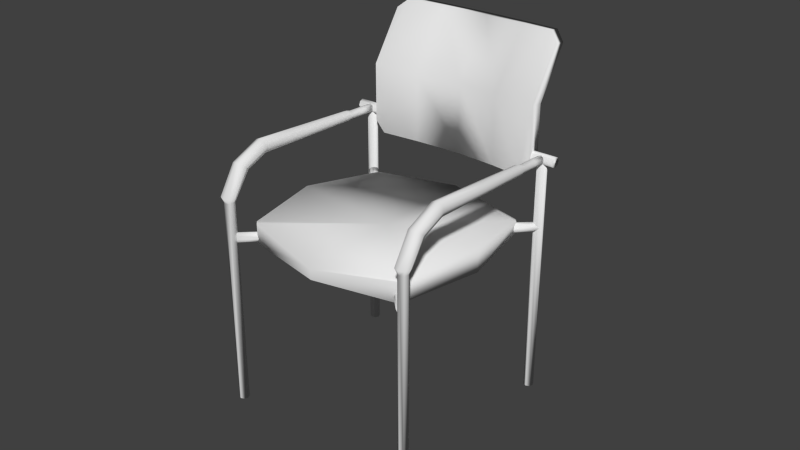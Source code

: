 # Source: chair_coution.blend  (saved by Blender 2.75.0; exported with 4.5.12 LTS)
import bpy
from mathutils import Matrix  # noqa: F401  (used for matrix-valued properties, if any)

bpy.ops.wm.read_factory_settings(use_empty=True)
scene = bpy.context.scene
scene.name = 'Scene'

# ---- collections
col_collection_1 = bpy.data.collections.new('Collection 1'); scene.collection.children.link(col_collection_1)

# ---- world
world_world = bpy.data.worlds.new('World'); scene.world = world_world
world_world.color = (0.05088, 0.05088, 0.05088)
world_world.use_sun_shadow = False
world_world.sun_shadow_jitter_overblur = 0.0
world_world.cycles.sampling_method = 'MANUAL'
world_world.cycles.sample_map_resolution = 256

# ---- meshes
me_cube_003 = bpy.data.meshes.new('Cube.003')
me_cube_003.from_pydata([(-1.121, -1.183, 64.61), (-1.121, -3.401, 41.48), (-1.082, -1.187, 65.14), (-1.082, -3.405, 42.01), (-1.066, -1.198, 66.42), (-1.066, -3.417, 43.28), (-1.082, -1.21, 67.69), (-1.082, -3.428, 44.55), (-1.121, -1.214, 68.22), (-1.121, -3.433, 45.08), (-1.16, -1.21, 67.69), (-1.16, -3.428, 44.55), (-1.176, -1.198, 66.42), (-1.176, -3.417, 43.28), (-1.16, -1.187, 65.14), (-1.16, -3.405, 42.01), (-1.121, -1.12, 64.28), (-1.062, -1.127, 65.07), (-1.038, -1.144, 66.99), (-1.062, -1.16, 68.9), (-1.121, -1.168, 69.7), (-1.18, -1.16, 68.9), (-1.204, -1.144, 66.99), (-1.18, -1.127, 65.07), (-1.121, -0.8667, 61.29), (-1.062, -0.8572, 62.05), (-1.038, -0.8341, 63.89), (-1.062, -0.8111, 65.73), (-1.121, -0.8015, 66.49), (-1.18, -0.8111, 65.73), (-1.204, -0.8341, 63.89), (-1.18, -0.8572, 62.05), (-1.121, -0.7145, 54.81), (-1.062, -0.6918, 55.1), (-1.038, -0.6371, 55.78), (-1.062, -0.5824, 56.46), (-1.121, -0.5597, 56.75), (-1.18, -0.5824, 56.46), (-1.204, -0.6371, 55.78), (-1.18, -0.6918, 55.1), (-1.121, -0.3916, 13.73), (-1.079, -0.3746, 13.83), (-1.061, -0.3336, 14.07), (-1.079, -0.2927, 14.31), (-1.121, -0.2757, 14.42), (-1.163, -0.2927, 14.32), (-1.181, -0.3336, 14.07), (-1.163, -0.3746, 13.83), (-1.121, -0.3681, 11.67), (-1.087, -0.3545, 11.75), (-1.073, -0.3215, 11.95), (-1.087, -0.2886, 12.14), (-1.121, -0.2749, 12.22), (-1.155, -0.2886, 12.14), (-1.169, -0.3215, 11.95), (-1.155, -0.3545, 11.75), (-1.121, -0.2742, -1.26), (-1.087, -0.261, -1.128), (-1.073, -0.2292, -0.8092), (-1.087, -0.1973, -0.4903), (-1.121, -0.1841, -0.3581), (-1.155, -0.1973, -0.49), (-1.169, -0.2292, -0.8089), (-1.155, -0.261, -1.128), (-1.121, -0.553, 34.27), (-1.171, -0.5332, 34.46), (-1.192, -0.4854, 34.93), (-1.171, -0.4375, 35.39), (-1.121, -0.4177, 35.58), (-1.071, -0.4375, 35.39), (-1.05, -0.4854, 34.93), (-1.071, -0.5332, 34.46), (-1.155, -0.3078, 5.311), (-1.169, -0.2753, 5.569), (-1.155, -0.2429, 5.826), (-1.121, -0.2295, 5.933), (-1.087, -0.243, 5.826), (-1.073, -0.2754, 5.568), (-1.087, -0.3078, 5.311), (-1.121, -0.3212, 5.205), (-0.8723, -1.482, 52.48), (-1.117, -1.552, 60.48), (-0.8613, -1.521, 52.47), (-1.106, -1.591, 60.47), (-0.8346, -1.543, 53.19), (-1.079, -1.614, 61.18), (-0.8079, -1.536, 54.21), (-1.053, -1.607, 62.21), (-0.7969, -1.504, 54.95), (-1.042, -1.574, 62.95), (-0.8079, -1.464, 54.96), (-1.053, -1.535, 62.96), (-0.8346, -1.442, 54.24), (-1.079, -1.513, 62.24), (-0.8613, -1.449, 53.22), (-1.106, -1.52, 61.22), (-0.8358, -1.007, -1.233), (-1.08, -0.9366, -9.232), (-0.8468, -1.046, -1.246), (-1.092, -0.9757, -9.246), (-0.8735, -1.069, -0.529), (-1.118, -0.9983, -8.529), (-0.9002, -1.062, 0.4978), (-1.145, -0.9911, -7.502), (-0.9112, -1.029, 1.233), (-1.156, -0.9584, -6.767), (-0.9002, -0.99, 1.246), (-1.145, -0.9194, -6.754), (-0.8735, -0.9675, 0.5294), (-1.118, -0.8968, -7.47), (-0.8468, -0.9746, -0.4974), (-1.092, -0.904, -8.497), (-1.121, -0.2095, -2.341), (-1.121, -2.777, -29.12), (-1.082, -0.2142, -1.814), (-1.082, -2.782, -28.59), (-1.066, -0.2254, -0.5407), (-1.066, -2.793, -27.32), (-1.082, -0.2367, 0.7324), (-1.082, -2.804, -26.05), (-1.121, -0.2413, 1.26), (-1.121, -2.809, -25.52), (-1.16, -0.2367, 0.7324), (-1.16, -2.804, -26.05), (-1.176, -0.2254, -0.5407), (-1.176, -2.793, -27.32), (-1.16, -0.2142, -1.814), (-1.16, -2.782, -28.59), (-0.9413, -0.2121, -2.447), (-1.271, -0.2121, -2.447), (-0.9413, -0.2561, -2.299), (-1.271, -0.2561, -2.299), (-0.9413, -0.2841, -1.126), (-1.271, -0.2841, -1.126), (-0.9413, -0.2798, 0.3844), (-1.271, -0.2798, 0.3844), (-0.9413, -0.2457, 1.347), (-1.271, -0.2457, 1.347), (-0.9413, -0.2017, 1.199), (-1.271, -0.2017, 1.199), (-0.9413, -0.1737, 0.02585), (-1.271, -0.1737, 0.02585), (-0.9413, -0.178, -1.484), (-1.271, -0.178, -1.484), (1.108, -1.183, 64.61), (1.108, -3.401, 41.48), (1.069, -1.187, 65.14), (1.069, -3.405, 42.01), (1.053, -1.198, 66.42), (1.053, -3.417, 43.28), (1.069, -1.21, 67.69), (1.069, -3.428, 44.55), (1.108, -1.214, 68.22), (1.108, -3.433, 45.08), (1.147, -1.21, 67.69), (1.147, -3.428, 44.55), (1.163, -1.198, 66.42), (1.163, -3.417, 43.28), (1.147, -1.187, 65.14), (1.147, -3.405, 42.01), (1.108, -1.12, 64.28), (1.05, -1.127, 65.07), (1.025, -1.144, 66.99), (1.05, -1.16, 68.9), (1.108, -1.168, 69.7), (1.167, -1.16, 68.9), (1.191, -1.144, 66.99), (1.167, -1.127, 65.07), (1.108, -0.8667, 61.29), (1.05, -0.8572, 62.05), (1.025, -0.8341, 63.89), (1.05, -0.8111, 65.73), (1.108, -0.8015, 66.49), (1.167, -0.8111, 65.73), (1.191, -0.8341, 63.89), (1.167, -0.8572, 62.05), (1.108, -0.7145, 54.81), (1.05, -0.6918, 55.1), (1.025, -0.6371, 55.78), (1.05, -0.5824, 56.46), (1.108, -0.5597, 56.75), (1.167, -0.5824, 56.46), (1.191, -0.6371, 55.78), (1.167, -0.6918, 55.1), (1.108, -0.3916, 13.73), (1.066, -0.3746, 13.83), (1.049, -0.3336, 14.07), (1.066, -0.2927, 14.31), (1.109, -0.2757, 14.42), (1.151, -0.2927, 14.32), (1.168, -0.3336, 14.07), (1.15, -0.3746, 13.83), (1.108, -0.3681, 11.67), (1.074, -0.3545, 11.75), (1.06, -0.3215, 11.95), (1.075, -0.2886, 12.14), (1.109, -0.2749, 12.22), (1.142, -0.2886, 12.14), (1.156, -0.3215, 11.95), (1.142, -0.3545, 11.75), (1.108, -0.2742, -1.26), (1.075, -0.261, -1.128), (1.061, -0.2292, -0.8092), (1.075, -0.1973, -0.4903), (1.109, -0.1841, -0.3581), (1.143, -0.1973, -0.49), (1.157, -0.2292, -0.8089), (1.142, -0.261, -1.128), (1.108, -0.553, 34.27), (1.159, -0.5332, 34.46), (1.18, -0.4854, 34.93), (1.159, -0.4375, 35.39), (1.108, -0.4177, 35.58), (1.058, -0.4375, 35.39), (1.037, -0.4854, 34.93), (1.058, -0.5332, 34.46), (1.142, -0.3078, 5.311), (1.156, -0.2753, 5.569), (1.143, -0.2429, 5.826), (1.109, -0.2295, 5.933), (1.075, -0.243, 5.826), (1.06, -0.2754, 5.568), (1.074, -0.3078, 5.311), (1.108, -0.3212, 5.205), (0.8596, -1.482, 52.48), (1.104, -1.552, 60.48), (0.8485, -1.521, 52.47), (1.093, -1.591, 60.47), (0.8219, -1.543, 53.19), (1.067, -1.614, 61.18), (0.7952, -1.536, 54.21), (1.04, -1.607, 62.21), (0.7842, -1.504, 54.95), (1.029, -1.574, 62.95), (0.7952, -1.464, 54.96), (1.04, -1.535, 62.96), (0.8219, -1.442, 54.24), (1.067, -1.513, 62.24), (0.8485, -1.449, 53.22), (1.093, -1.52, 61.22), (0.8231, -1.007, -1.233), (1.068, -0.9366, -9.232), (0.8341, -1.046, -1.246), (1.079, -0.9757, -9.246), (0.8608, -1.069, -0.529), (1.105, -0.9983, -8.529), (0.8874, -1.062, 0.4978), (1.132, -0.9911, -7.502), (0.8985, -1.029, 1.233), (1.143, -0.9584, -6.767), (0.8874, -0.99, 1.246), (1.132, -0.9194, -6.754), (0.8608, -0.9675, 0.5294), (1.105, -0.8968, -7.47), (0.8341, -0.9746, -0.4974), (1.079, -0.904, -8.497), (1.108, -0.2095, -2.341), (1.108, -2.777, -29.12), (1.069, -0.2142, -1.814), (1.069, -2.782, -28.59), (1.053, -0.2254, -0.5407), (1.053, -2.793, -27.32), (1.069, -0.2367, 0.7324), (1.069, -2.804, -26.05), (1.108, -0.2413, 1.26), (1.108, -2.809, -25.52), (1.147, -0.2367, 0.7324), (1.147, -2.804, -26.05), (1.163, -0.2254, -0.5407), (1.163, -2.793, -27.32), (1.147, -0.2142, -1.814), (1.147, -2.782, -28.59), (0.9286, -0.2121, -2.447), (1.258, -0.2121, -2.447), (0.9286, -0.2561, -2.299), (1.258, -0.2561, -2.299), (0.9286, -0.2841, -1.126), (1.258, -0.2841, -1.126), (0.9286, -0.2798, 0.3844), (1.258, -0.2798, 0.3844), (0.9286, -0.2457, 1.347), (1.258, -0.2457, 1.347), (0.9286, -0.2017, 1.199), (1.258, -0.2017, 1.199), (0.9286, -0.1737, 0.02585), (1.258, -0.1737, 0.02585), (0.9286, -0.178, -1.484), (1.258, -0.178, -1.484), (-0.5, 1.0, -3.591), (0.0, 1.0, -5.978), (0.5, 1.0, -3.591), (0.5, 1.023, -8.217), (7.689e-19, 1.023, -10.6), (-0.5, 1.023, -8.217), (0.5, -0.4623, -3.591), (0.0, -0.4623, -5.978), (-0.5, -0.4623, -3.591), (-0.5, -0.4391, -8.217), (7.689e-19, -0.4391, -10.6), (0.5, -0.4391, -8.217), (-0.8864, -0.4391, -4.669), (-1.0, -0.3203, -4.215), (-1.0, -0.3487, 1.0), (-0.8864, -0.4623, -0.04307), (-1.0, 0.9096, -3.626), (-0.8864, 1.023, -4.669), (-0.8864, 1.0, -0.04307), (-1.0, 0.8864, 1.0), (1.0, -0.3203, -4.215), (0.8864, -0.4391, -4.669), (0.8864, -0.4623, -0.04307), (1.0, -0.3487, 1.0), (0.8864, 1.023, -4.669), (1.0, 0.9096, -3.626), (1.0, 0.8864, 1.0), (0.8864, 1.0, -0.04307), (0.5, 0.2689, 4.466), (0.0, 0.2689, 1.432), (-0.5, 0.2689, 4.466), (-0.5, 0.292, -1.683), (7.689e-19, 0.292, -4.07), (0.5, 0.292, -1.683), (-1.0, 0.2689, 7.534), (-1.0, 0.2972, 2.319), (1.0, 0.2689, 7.534), (1.0, 0.2972, 2.319), (-2.071e-16, -0.825, -8.791), (-2.186e-16, -0.9946, -10.56), (-2.329e-16, -1.537, 64.15), (-2.402e-16, -1.645, 63.03), (-1.126, -1.091, 28.61), (-1.126, -1.32, 26.23), (1.126, -1.091, 28.61), (1.126, -1.32, 26.23), (-2.194e-16, -1.172, 27.78), (-2.294e-16, -1.32, 26.23), (-0.908, -1.582, 57.23), (-0.9449, -1.572, 56.02), (-0.9449, -1.364, 58.19), (-0.908, -1.374, 59.39), (-0.9449, -1.047, -3.34), (-0.908, -1.037, -4.545), (-0.908, -0.9181, -3.31), (-0.9449, -0.9288, -2.105), (0.9449, -1.572, 56.02), (0.908, -1.582, 57.23), (0.908, -1.374, 59.39), (0.9449, -1.364, 58.19), (0.908, -1.037, -4.545), (0.9449, -1.047, -3.34), (0.9449, -0.9288, -2.105), (0.908, -0.9181, -3.31)], [], [(0, 1, 3, 2), (2, 3, 5, 4), (4, 5, 7, 6), (6, 7, 9, 8), (8, 9, 11, 10), (10, 11, 13, 12), (3, 1, 15, 13, 11, 9, 7, 5), (14, 15, 1, 0), (12, 13, 15, 14), (12, 14, 23, 22), (22, 23, 31, 30), (2, 4, 18, 17), (8, 10, 21, 20), (14, 0, 16, 23), (0, 2, 17, 16), (4, 6, 19, 18), (10, 12, 22, 21), (6, 8, 20, 19), (25, 26, 34, 33), (20, 21, 29, 28), (18, 19, 27, 26), (16, 17, 25, 24), (23, 16, 24, 31), (21, 22, 30, 29), (19, 20, 28, 27), (17, 18, 26, 25), (65, 64, 40, 47), (30, 31, 39, 38), (28, 29, 37, 36), (26, 27, 35, 34), (24, 25, 33, 32), (31, 24, 32, 39), (29, 30, 38, 37), (27, 28, 36, 35), (42, 43, 51, 50), (67, 66, 46, 45), (69, 68, 44, 43), (71, 70, 42, 41), (66, 65, 47, 46), (68, 67, 45, 44), (70, 69, 43, 42), (64, 71, 41, 40), (73, 72, 63, 62), (40, 41, 49, 48), (47, 40, 48, 55), (45, 46, 54, 53), (43, 44, 52, 51), (41, 42, 50, 49), (46, 47, 55, 54), (44, 45, 53, 52), (56, 57, 58, 59, 60, 61, 62, 63), (75, 74, 61, 60), (77, 76, 59, 58), (79, 78, 57, 56), (72, 79, 56, 63), (74, 73, 62, 61), (76, 75, 60, 59), (78, 77, 58, 57), (32, 33, 71, 64), (34, 35, 69, 70), (36, 37, 67, 68), (38, 39, 65, 66), (33, 34, 70, 71), (35, 36, 68, 69), (37, 38, 66, 67), (39, 32, 64, 65), (49, 50, 77, 78), (51, 52, 75, 76), (53, 54, 73, 74), (55, 48, 79, 72), (48, 49, 78, 79), (50, 51, 76, 77), (52, 53, 74, 75), (54, 55, 72, 73), (80, 81, 83, 82), (82, 83, 85, 84), (84, 85, 87, 86), (86, 87, 89, 88), (88, 89, 91, 90), (90, 91, 93, 92), (83, 81, 95, 93, 91, 89, 87, 85), (94, 95, 81, 80), (92, 93, 95, 94), (80, 82, 84, 86, 88, 90, 92, 94), (96, 97, 99, 98), (98, 99, 101, 100), (100, 101, 103, 102), (102, 103, 105, 104), (104, 105, 107, 106), (106, 107, 109, 108), (99, 97, 111, 109, 107, 105, 103, 101), (110, 111, 97, 96), (108, 109, 111, 110), (96, 98, 100, 102, 104, 106, 108, 110), (112, 113, 115, 114), (114, 115, 117, 116), (116, 117, 119, 118), (118, 119, 121, 120), (120, 121, 123, 122), (122, 123, 125, 124), (115, 113, 127, 125, 123, 121, 119, 117), (126, 127, 113, 112), (124, 125, 127, 126), (112, 114, 116, 118, 120, 122, 124, 126), (128, 129, 131, 130), (130, 131, 133, 132), (132, 133, 135, 134), (134, 135, 137, 136), (136, 137, 139, 138), (138, 139, 141, 140), (131, 129, 143, 141, 139, 137, 135, 133), (142, 143, 129, 128), (140, 141, 143, 142), (128, 130, 132, 134, 136, 138, 140, 142), (144, 146, 147, 145), (146, 148, 149, 147), (148, 150, 151, 149), (150, 152, 153, 151), (152, 154, 155, 153), (154, 156, 157, 155), (147, 149, 151, 153, 155, 157, 159, 145), (158, 144, 145, 159), (156, 158, 159, 157), (156, 166, 167, 158), (166, 174, 175, 167), (146, 161, 162, 148), (152, 164, 165, 154), (158, 167, 160, 144), (144, 160, 161, 146), (148, 162, 163, 150), (154, 165, 166, 156), (150, 163, 164, 152), (169, 177, 178, 170), (164, 172, 173, 165), (162, 170, 171, 163), (160, 168, 169, 161), (167, 175, 168, 160), (165, 173, 174, 166), (163, 171, 172, 164), (161, 169, 170, 162), (209, 191, 184, 208), (174, 182, 183, 175), (172, 180, 181, 173), (170, 178, 179, 171), (168, 176, 177, 169), (175, 183, 176, 168), (173, 181, 182, 174), (171, 179, 180, 172), (186, 194, 195, 187), (211, 189, 190, 210), (213, 187, 188, 212), (215, 185, 186, 214), (210, 190, 191, 209), (212, 188, 189, 211), (214, 186, 187, 213), (208, 184, 185, 215), (217, 206, 207, 216), (184, 192, 193, 185), (191, 199, 192, 184), (189, 197, 198, 190), (187, 195, 196, 188), (185, 193, 194, 186), (190, 198, 199, 191), (188, 196, 197, 189), (200, 207, 206, 205, 204, 203, 202, 201), (219, 204, 205, 218), (221, 202, 203, 220), (223, 200, 201, 222), (216, 207, 200, 223), (218, 205, 206, 217), (220, 203, 204, 219), (222, 201, 202, 221), (176, 208, 215, 177), (178, 214, 213, 179), (180, 212, 211, 181), (182, 210, 209, 183), (177, 215, 214, 178), (179, 213, 212, 180), (181, 211, 210, 182), (183, 209, 208, 176), (193, 222, 221, 194), (195, 220, 219, 196), (197, 218, 217, 198), (199, 216, 223, 192), (192, 223, 222, 193), (194, 221, 220, 195), (196, 219, 218, 197), (198, 217, 216, 199), (224, 226, 227, 225), (226, 228, 229, 227), (228, 230, 231, 229), (230, 232, 233, 231), (232, 234, 235, 233), (234, 236, 237, 235), (227, 229, 231, 233, 235, 237, 239, 225), (238, 224, 225, 239), (236, 238, 239, 237), (224, 238, 236, 234, 232, 230, 228, 226), (240, 242, 243, 241), (242, 244, 245, 243), (244, 246, 247, 245), (246, 248, 249, 247), (248, 250, 251, 249), (250, 252, 253, 251), (243, 245, 247, 249, 251, 253, 255, 241), (254, 240, 241, 255), (252, 254, 255, 253), (240, 254, 252, 250, 248, 246, 244, 242), (256, 258, 259, 257), (258, 260, 261, 259), (260, 262, 263, 261), (262, 264, 265, 263), (264, 266, 267, 265), (266, 268, 269, 267), (259, 261, 263, 265, 267, 269, 271, 257), (270, 256, 257, 271), (268, 270, 271, 269), (256, 270, 268, 266, 264, 262, 260, 258), (272, 274, 275, 273), (274, 276, 277, 275), (276, 278, 279, 277), (278, 280, 281, 279), (280, 282, 283, 281), (282, 284, 285, 283), (275, 277, 279, 281, 283, 285, 287, 273), (286, 272, 273, 287), (284, 286, 287, 285), (272, 286, 284, 282, 280, 278, 276, 274), (304, 305, 293, 319, 323), (313, 325, 321, 291, 312), (307, 322, 318, 288, 306), (314, 315, 290, 316, 324), (306, 288, 293, 305), (290, 315, 312, 291), (316, 290, 289, 317), (317, 289, 288, 318), (296, 303, 300, 297), (319, 293, 292, 320), (320, 292, 291, 321), (324, 311, 308, 325), (294, 295, 298, 299), (295, 296, 297, 298), (310, 294, 299, 309), (288, 289, 292, 293), (289, 290, 291, 292), (300, 303, 302, 301), (306, 305, 304, 307), (314, 313, 312, 315), (310, 309, 308, 311), (322, 307, 304, 323), (295, 317, 318, 296), (294, 316, 317, 295), (298, 320, 321, 299), (297, 319, 320, 298), (302, 322, 323, 301), (314, 324, 325, 313), (318, 322, 302, 303, 296), (294, 310, 311, 324, 316), (321, 325, 308, 309, 299), (297, 300, 301, 323, 319), (334, 326, 342, 343, 330), (332, 350, 351, 326, 334), (346, 347, 332, 334, 328), (328, 334, 330, 338, 339), (326, 351, 348, 327), (346, 328, 329, 345), (330, 343, 340, 331), (329, 335, 333, 344, 345), (331, 340, 341, 327, 335), (328, 339, 336, 329), (350, 332, 333, 349), (342, 326, 327, 341), (332, 347, 344, 333), (335, 327, 348, 349, 333), (336, 337, 331, 335, 329), (336, 339, 338, 337), (342, 341, 340, 343), (350, 349, 348, 351), (346, 345, 344, 347), (338, 330, 331, 337)])
me_cube_003.polygons.foreach_set('use_smooth', [True] * 280)
_uv = me_cube_003.uv_layers.new(name='UVMap')
_uv.uv.foreach_set('vector', [0.5465, 0.02689, 0.5465, 0.1852, 0.5361, 0.1853, 0.5361, 0.02694, 0.5361, 0.02694, 0.5361, 0.1853, 0.5336, 0.1854, 0.5336, 0.02703, 0.573, 0.2572, 0.5756, 0.3428, 0.5679, 0.3439, 0.5653, 0.2583, 0.5653, 0.2583, 0.5679, 0.3439, 0.5571, 0.3454, 0.5545, 0.2598, 0.5545, 0.2598, 0.5571, 0.3454, 0.5494, 0.3465, 0.5468, 0.2609, 0.5818, 0.02833, 0.5818, 0.1487, 0.5695, 0.1497, 0.5695, 0.02927, 0.5336, 0.197, 0.5336, 0.1902, 0.5425, 0.1854, 0.5551, 0.1854, 0.564, 0.1901, 0.564, 0.1969, 0.5551, 0.2018, 0.5425, 0.2018, 0.5589, 0.02691, 0.5589, 0.1852, 0.5465, 0.1852, 0.5465, 0.02689, 0.5695, 0.02927, 0.5695, 0.1497, 0.5589, 0.1473, 0.5589, 0.02689, 0.5253, 0.377, 0.5205, 0.3707, 0.5264, 0.3673, 0.5336, 0.3767, 0.5336, 0.3767, 0.5264, 0.3673, 0.5264, 0.3399, 0.5336, 0.347, 0.4972, 0.3707, 0.4924, 0.377, 0.4841, 0.3767, 0.4913, 0.3673, 0.5088, 0.3858, 0.5205, 0.3832, 0.5264, 0.3861, 0.5088, 0.39, 0.5205, 0.3707, 0.5088, 0.3681, 0.5088, 0.3634, 0.5264, 0.3673, 0.5088, 0.3681, 0.4972, 0.3707, 0.4913, 0.3673, 0.5088, 0.3634, 0.4924, 0.377, 0.4972, 0.3832, 0.4913, 0.3861, 0.4841, 0.3767, 0.5205, 0.3832, 0.5253, 0.377, 0.5336, 0.3767, 0.5264, 0.3861, 0.5653, 0.2583, 0.5545, 0.2598, 0.5483, 0.2561, 0.5646, 0.2538, 0.4913, 0.3399, 0.4841, 0.347, 0.4841, 0.3006, 0.4913, 0.3004, 0.4523, 0.0422, 0.4643, 0.04669, 0.4595, 0.07903, 0.4461, 0.0756, 0.5762, 0.2522, 0.5646, 0.2538, 0.5651, 0.2294, 0.5775, 0.2306, 0.5088, 0.3634, 0.4913, 0.3673, 0.4913, 0.3399, 0.5088, 0.337, 0.5264, 0.3673, 0.5088, 0.3634, 0.5088, 0.337, 0.5264, 0.3399, 0.4643, 0.04669, 0.4734, 0.05033, 0.4686, 0.08609, 0.4595, 0.07903, 0.5646, 0.2538, 0.5483, 0.2561, 0.5484, 0.2305, 0.5651, 0.2294, 0.4913, 0.3673, 0.4841, 0.3767, 0.4841, 0.347, 0.4913, 0.3399, 0.5239, 0.2001, 0.5088, 0.2002, 0.5088, 0.1002, 0.5214, 0.09974, 0.5336, 0.347, 0.5264, 0.3399, 0.5264, 0.3004, 0.5336, 0.3006, 0.4461, 0.0756, 0.4595, 0.07903, 0.4557, 0.1251, 0.4419, 0.1245, 0.5775, 0.2306, 0.5651, 0.2294, 0.5672, 0.2198, 0.5773, 0.219, 0.5088, 0.337, 0.4913, 0.3399, 0.4913, 0.3004, 0.5088, 0.3003, 0.5264, 0.3399, 0.5088, 0.337, 0.5088, 0.3003, 0.5264, 0.3004, 0.4595, 0.07903, 0.4686, 0.08609, 0.4661, 0.1253, 0.4557, 0.1251, 0.4363, 0.0778, 0.4461, 0.0756, 0.4419, 0.1245, 0.4326, 0.1239, 0.5778, 0.1833, 0.5712, 0.1835, 0.5728, 0.1785, 0.5781, 0.1783, 0.4568, 0.2183, 0.4656, 0.2179, 0.4682, 0.3063, 0.4609, 0.3065, 0.4369, 0.2173, 0.4449, 0.218, 0.451, 0.3054, 0.4445, 0.3037, 0.4938, 0.2001, 0.4876, 0.1997, 0.491, 0.09872, 0.4962, 0.09973, 0.5302, 0.1997, 0.5239, 0.2001, 0.5214, 0.09974, 0.5267, 0.09873, 0.4449, 0.218, 0.4568, 0.2183, 0.4609, 0.3065, 0.451, 0.3054, 0.5778, 0.1939, 0.5694, 0.1944, 0.5712, 0.1835, 0.5778, 0.1833, 0.5088, 0.2002, 0.4938, 0.2001, 0.4962, 0.09973, 0.5088, 0.1002, 0.5233, 0.05775, 0.519, 0.05827, 0.5191, 0.0271, 0.5233, 0.02689, 0.5088, 0.1002, 0.4962, 0.09973, 0.4987, 0.08943, 0.5088, 0.08977, 0.5214, 0.09974, 0.5088, 0.1002, 0.5088, 0.08977, 0.519, 0.08943, 0.4609, 0.3065, 0.4682, 0.3063, 0.4664, 0.3161, 0.4605, 0.3162, 0.4445, 0.3037, 0.451, 0.3054, 0.4526, 0.3153, 0.4473, 0.314, 0.4962, 0.09973, 0.491, 0.09872, 0.4946, 0.08861, 0.4987, 0.08943, 0.5267, 0.09873, 0.5214, 0.09974, 0.519, 0.08943, 0.5232, 0.08861, 0.451, 0.3054, 0.4609, 0.3065, 0.4605, 0.3162, 0.4526, 0.3153, 0.5706, 0.1577, 0.5672, 0.1628, 0.5623, 0.1646, 0.5589, 0.162, 0.5589, 0.1565, 0.5623, 0.1514, 0.5672, 0.1497, 0.5706, 0.1522, 0.4532, 0.3458, 0.4611, 0.3467, 0.4617, 0.3773, 0.4538, 0.3762, 0.5794, 0.172, 0.5739, 0.1723, 0.5753, 0.1653, 0.5809, 0.1649, 0.5089, 0.05848, 0.4987, 0.05826, 0.4988, 0.0271, 0.5089, 0.02719, 0.519, 0.05827, 0.5089, 0.05848, 0.5089, 0.02719, 0.5191, 0.0271, 0.4611, 0.3467, 0.467, 0.3469, 0.4676, 0.3777, 0.4617, 0.3773, 0.4479, 0.3445, 0.4532, 0.3458, 0.4538, 0.3762, 0.4485, 0.375, 0.4987, 0.05826, 0.4946, 0.05775, 0.4946, 0.02689, 0.4988, 0.0271, 0.5088, 0.3003, 0.4913, 0.3004, 0.4938, 0.2001, 0.5088, 0.2002, 0.5773, 0.219, 0.5672, 0.2198, 0.5694, 0.1944, 0.5778, 0.1939, 0.4419, 0.1245, 0.4557, 0.1251, 0.4568, 0.2183, 0.4449, 0.218, 0.5336, 0.3006, 0.5264, 0.3004, 0.5239, 0.2001, 0.5302, 0.1997, 0.4913, 0.3004, 0.4841, 0.3006, 0.4876, 0.1997, 0.4938, 0.2001, 0.4326, 0.1239, 0.4419, 0.1245, 0.4449, 0.218, 0.4369, 0.2173, 0.4557, 0.1251, 0.4661, 0.1253, 0.4656, 0.2179, 0.4568, 0.2183, 0.5264, 0.3004, 0.5088, 0.3003, 0.5088, 0.2002, 0.5239, 0.2001, 0.4987, 0.08943, 0.4946, 0.08861, 0.4946, 0.05775, 0.4987, 0.05826, 0.4473, 0.314, 0.4526, 0.3153, 0.4532, 0.3458, 0.4479, 0.3445, 0.4605, 0.3162, 0.4664, 0.3161, 0.467, 0.3469, 0.4611, 0.3467, 0.519, 0.08943, 0.5088, 0.08977, 0.5089, 0.05848, 0.519, 0.05827, 0.5088, 0.08977, 0.4987, 0.08943, 0.4987, 0.05826, 0.5089, 0.05848, 0.5781, 0.1783, 0.5728, 0.1785, 0.5739, 0.1723, 0.5794, 0.172, 0.4526, 0.3153, 0.4605, 0.3162, 0.4611, 0.3467, 0.4532, 0.3458, 0.5232, 0.08861, 0.519, 0.08943, 0.519, 0.05827, 0.5233, 0.05775, 0.6416, 0.1722, 0.5957, 0.1729, 0.5955, 0.1617, 0.6415, 0.1611, 0.6415, 0.1611, 0.5955, 0.1617, 0.5953, 0.146, 0.6412, 0.1453, 0.6412, 0.1453, 0.5953, 0.146, 0.5952, 0.1348, 0.6411, 0.1342, 0.6865, 0.09546, 0.6406, 0.09611, 0.6403, 0.08035, 0.6863, 0.0797, 0.5946, 0.09676, 0.6406, 0.09611, 0.6407, 0.1073, 0.5948, 0.1079, 0.5948, 0.1079, 0.6407, 0.1073, 0.6409, 0.123, 0.595, 0.1237, 0.652, 0.1721, 0.6415, 0.1611, 0.6412, 0.1453, 0.6515, 0.134, 0.6662, 0.1338, 0.6767, 0.1448, 0.6769, 0.1606, 0.6667, 0.1719, 0.5944, 0.081, 0.6403, 0.08035, 0.6406, 0.09611, 0.5946, 0.09676, 0.595, 0.1237, 0.6409, 0.123, 0.6411, 0.1342, 0.5952, 0.1348, 0.6764, 0.1225, 0.6662, 0.1338, 0.6515, 0.134, 0.6409, 0.123, 0.6407, 0.1073, 0.6509, 0.09597, 0.6656, 0.09576, 0.6762, 0.1068, 0.6334, 0.2548, 0.5972, 0.2548, 0.5972, 0.246, 0.6334, 0.246, 0.6334, 0.246, 0.5972, 0.246, 0.5972, 0.2335, 0.6334, 0.2335, 0.6334, 0.2335, 0.5972, 0.2335, 0.5972, 0.2247, 0.6335, 0.2247, 0.6697, 0.1947, 0.6335, 0.1947, 0.6335, 0.1823, 0.6697, 0.1823, 0.5972, 0.1947, 0.6335, 0.1947, 0.6335, 0.2035, 0.5972, 0.2035, 0.5972, 0.2035, 0.6335, 0.2035, 0.6335, 0.216, 0.5972, 0.2159, 0.6416, 0.2548, 0.6334, 0.246, 0.6334, 0.2335, 0.6416, 0.2248, 0.6532, 0.2248, 0.6614, 0.2336, 0.6614, 0.246, 0.6532, 0.2548, 0.5972, 0.1823, 0.6335, 0.1823, 0.6335, 0.1947, 0.5972, 0.1947, 0.5972, 0.2159, 0.6335, 0.216, 0.6335, 0.2247, 0.5972, 0.2247, 0.6614, 0.216, 0.6532, 0.2248, 0.6416, 0.2248, 0.6335, 0.216, 0.6335, 0.2035, 0.6417, 0.1947, 0.6533, 0.1947, 0.6614, 0.2035, 0.6314, 0.3902, 0.6314, 0.2694, 0.6406, 0.2694, 0.6406, 0.3902, 0.676, 0.2694, 0.676, 0.3902, 0.6629, 0.3902, 0.6629, 0.2694, 0.6629, 0.2694, 0.6629, 0.3902, 0.6537, 0.3902, 0.6537, 0.2694, 0.6537, 0.2694, 0.6537, 0.3902, 0.6406, 0.3902, 0.6406, 0.2694, 0.6183, 0.2694, 0.6183, 0.3902, 0.6091, 0.3902, 0.6091, 0.2694, 0.6091, 0.2694, 0.6091, 0.3902, 0.596, 0.3902, 0.596, 0.2694, 0.7076, 0.2834, 0.7076, 0.2879, 0.6983, 0.291, 0.6853, 0.291, 0.676, 0.2879, 0.676, 0.2834, 0.6853, 0.2802, 0.6983, 0.2802, 0.6183, 0.3902, 0.6183, 0.2694, 0.6314, 0.2694, 0.6314, 0.3902, 0.596, 0.2694, 0.596, 0.3902, 0.5868, 0.3902, 0.5868, 0.2694, 0.6853, 0.2802, 0.676, 0.2771, 0.676, 0.2726, 0.6853, 0.2694, 0.6983, 0.2694, 0.7076, 0.2726, 0.7076, 0.2771, 0.6983, 0.2802, 0.71, 0.1189, 0.71, 0.07839, 0.7199, 0.07839, 0.7199, 0.1189, 0.7199, 0.1189, 0.7199, 0.07839, 0.7338, 0.07839, 0.7338, 0.1189, 0.7338, 0.1189, 0.7338, 0.07839, 0.7436, 0.07839, 0.7436, 0.1189, 0.7436, 0.1189, 0.7436, 0.07839, 0.7575, 0.07839, 0.7575, 0.1189, 0.7772, 0.07839, 0.7772, 0.1189, 0.7674, 0.1189, 0.7674, 0.07839, 0.7674, 0.07839, 0.7674, 0.1189, 0.7535, 0.1189, 0.7535, 0.07839, 0.7199, 0.07839, 0.71, 0.07839, 0.7112, 0.05956, 0.7203, 0.04972, 0.7333, 0.04972, 0.7425, 0.05956, 0.7436, 0.07839, 0.7338, 0.07839, 0.6961, 0.1189, 0.6961, 0.07839, 0.71, 0.07839, 0.71, 0.1189, 0.7535, 0.07839, 0.7535, 0.1189, 0.7436, 0.1189, 0.7436, 0.07839, 0.71, 0.1189, 0.7199, 0.1189, 0.7338, 0.1189, 0.7436, 0.1189, 0.7425, 0.1378, 0.7333, 0.1476, 0.7203, 0.1476, 0.7112, 0.1378, 0.2675, 0.02859, 0.257, 0.02864, 0.257, 0.187, 0.2675, 0.1869, 0.257, 0.02864, 0.2545, 0.02873, 0.2545, 0.1871, 0.257, 0.187, 0.2939, 0.2589, 0.2862, 0.26, 0.2888, 0.3456, 0.2965, 0.3445, 0.2862, 0.26, 0.2754, 0.2615, 0.278, 0.3471, 0.2888, 0.3456, 0.2754, 0.2615, 0.2677, 0.2626, 0.2703, 0.3482, 0.278, 0.3471, 0.3027, 0.03003, 0.2904, 0.03097, 0.2904, 0.1514, 0.3027, 0.1504, 0.2545, 0.1987, 0.2634, 0.2035, 0.276, 0.2035, 0.2849, 0.1986, 0.2849, 0.1919, 0.276, 0.1871, 0.2634, 0.1871, 0.2545, 0.1919, 0.2798, 0.02861, 0.2675, 0.02859, 0.2675, 0.1869, 0.2798, 0.1869, 0.2904, 0.03097, 0.2798, 0.02859, 0.2798, 0.149, 0.2904, 0.1514, 0.2462, 0.3787, 0.2545, 0.3784, 0.2473, 0.369, 0.2414, 0.3724, 0.2545, 0.3784, 0.2545, 0.3487, 0.2473, 0.3416, 0.2473, 0.369, 0.2181, 0.3724, 0.2122, 0.369, 0.205, 0.3784, 0.2133, 0.3787, 0.2297, 0.3875, 0.2297, 0.3917, 0.2473, 0.3878, 0.2414, 0.3849, 0.2414, 0.3724, 0.2473, 0.369, 0.2297, 0.3651, 0.2297, 0.3698, 0.2297, 0.3698, 0.2297, 0.3651, 0.2122, 0.369, 0.2181, 0.3724, 0.2133, 0.3787, 0.205, 0.3784, 0.2122, 0.3878, 0.2181, 0.3849, 0.2414, 0.3849, 0.2473, 0.3878, 0.2545, 0.3784, 0.2462, 0.3787, 0.2862, 0.26, 0.2855, 0.2555, 0.2692, 0.2579, 0.2754, 0.2615, 0.2122, 0.3416, 0.2122, 0.3021, 0.205, 0.3023, 0.205, 0.3487, 0.1732, 0.0439, 0.167, 0.0773, 0.1804, 0.08073, 0.1852, 0.04839, 0.2971, 0.2539, 0.2984, 0.2323, 0.286, 0.2311, 0.2855, 0.2555, 0.2297, 0.3651, 0.2297, 0.3387, 0.2122, 0.3416, 0.2122, 0.369, 0.2473, 0.369, 0.2473, 0.3416, 0.2297, 0.3387, 0.2297, 0.3651, 0.1852, 0.04839, 0.1804, 0.08073, 0.1895, 0.08779, 0.1943, 0.05203, 0.2855, 0.2555, 0.286, 0.2311, 0.2693, 0.2322, 0.2692, 0.2579, 0.2122, 0.369, 0.2122, 0.3416, 0.205, 0.3487, 0.205, 0.3784, 0.2448, 0.2018, 0.2423, 0.1014, 0.2297, 0.1019, 0.2297, 0.2019, 0.2545, 0.3487, 0.2545, 0.3023, 0.2473, 0.3021, 0.2473, 0.3416, 0.167, 0.0773, 0.1628, 0.1262, 0.1766, 0.1268, 0.1804, 0.08073, 0.2984, 0.2323, 0.2982, 0.2207, 0.2881, 0.2215, 0.286, 0.2311, 0.2297, 0.3387, 0.2297, 0.302, 0.2122, 0.3021, 0.2122, 0.3416, 0.2473, 0.3416, 0.2473, 0.3021, 0.2297, 0.302, 0.2297, 0.3387, 0.1804, 0.08073, 0.1766, 0.1268, 0.187, 0.127, 0.1895, 0.08779, 0.1573, 0.0795, 0.1535, 0.1256, 0.1628, 0.1262, 0.167, 0.0773, 0.2987, 0.185, 0.299, 0.18, 0.2937, 0.1802, 0.2921, 0.1852, 0.1777, 0.22, 0.1818, 0.3082, 0.1891, 0.308, 0.1865, 0.2196, 0.1578, 0.219, 0.1654, 0.3054, 0.172, 0.3071, 0.1658, 0.2197, 0.2147, 0.2018, 0.2171, 0.1014, 0.212, 0.1004, 0.2085, 0.2014, 0.2511, 0.2014, 0.2476, 0.1004, 0.2423, 0.1014, 0.2448, 0.2018, 0.1658, 0.2197, 0.172, 0.3071, 0.1818, 0.3082, 0.1777, 0.22, 0.2987, 0.1956, 0.2987, 0.185, 0.2921, 0.1852, 0.2903, 0.1961, 0.2297, 0.2019, 0.2297, 0.1019, 0.2171, 0.1014, 0.2147, 0.2018, 0.2442, 0.05945, 0.2442, 0.02859, 0.24, 0.0288, 0.2399, 0.05997, 0.2297, 0.1019, 0.2297, 0.09147, 0.2196, 0.09113, 0.2171, 0.1014, 0.2423, 0.1014, 0.2399, 0.09113, 0.2297, 0.09147, 0.2297, 0.1019, 0.1818, 0.3082, 0.1814, 0.3179, 0.1873, 0.3178, 0.1891, 0.308, 0.1654, 0.3054, 0.1682, 0.3157, 0.1735, 0.3171, 0.172, 0.3071, 0.2171, 0.1014, 0.2196, 0.09113, 0.2155, 0.09031, 0.212, 0.1004, 0.2476, 0.1004, 0.2441, 0.09032, 0.2399, 0.09113, 0.2423, 0.1014, 0.172, 0.3071, 0.1735, 0.3171, 0.1814, 0.3179, 0.1818, 0.3082, 0.2915, 0.1594, 0.2915, 0.1539, 0.2881, 0.1514, 0.2832, 0.1531, 0.2798, 0.1583, 0.2798, 0.1637, 0.2832, 0.1663, 0.2881, 0.1645, 0.1741, 0.3475, 0.1747, 0.3779, 0.1826, 0.379, 0.182, 0.3484, 0.3003, 0.1737, 0.3018, 0.1666, 0.2962, 0.167, 0.2948, 0.174, 0.2298, 0.06018, 0.2298, 0.02889, 0.2197, 0.0288, 0.2197, 0.05996, 0.2399, 0.05997, 0.24, 0.0288, 0.2298, 0.02889, 0.2298, 0.06018, 0.182, 0.3484, 0.1826, 0.379, 0.1885, 0.3794, 0.1879, 0.3486, 0.1688, 0.3462, 0.1694, 0.3767, 0.1747, 0.3779, 0.1741, 0.3475, 0.2197, 0.05996, 0.2197, 0.0288, 0.2155, 0.02859, 0.2155, 0.05945, 0.2297, 0.302, 0.2297, 0.2019, 0.2147, 0.2018, 0.2122, 0.3021, 0.2982, 0.2207, 0.2987, 0.1956, 0.2903, 0.1961, 0.2881, 0.2215, 0.1628, 0.1262, 0.1658, 0.2197, 0.1777, 0.22, 0.1766, 0.1268, 0.2545, 0.3023, 0.2511, 0.2014, 0.2448, 0.2018, 0.2473, 0.3021, 0.2122, 0.3021, 0.2147, 0.2018, 0.2085, 0.2014, 0.205, 0.3023, 0.1535, 0.1256, 0.1578, 0.219, 0.1658, 0.2197, 0.1628, 0.1262, 0.1766, 0.1268, 0.1777, 0.22, 0.1865, 0.2196, 0.187, 0.127, 0.2473, 0.3021, 0.2448, 0.2018, 0.2297, 0.2019, 0.2297, 0.302, 0.2196, 0.09113, 0.2197, 0.05996, 0.2155, 0.05945, 0.2155, 0.09031, 0.1682, 0.3157, 0.1688, 0.3462, 0.1741, 0.3475, 0.1735, 0.3171, 0.1814, 0.3179, 0.182, 0.3484, 0.1879, 0.3486, 0.1873, 0.3178, 0.2399, 0.09113, 0.2399, 0.05997, 0.2298, 0.06018, 0.2297, 0.09147, 0.2297, 0.09147, 0.2298, 0.06018, 0.2197, 0.05996, 0.2196, 0.09113, 0.299, 0.18, 0.3003, 0.1737, 0.2948, 0.174, 0.2937, 0.1802, 0.1735, 0.3171, 0.1741, 0.3475, 0.182, 0.3484, 0.1814, 0.3179, 0.2441, 0.09032, 0.2442, 0.05945, 0.2399, 0.05997, 0.2399, 0.09113, 0.3625, 0.1739, 0.3624, 0.1628, 0.3164, 0.1634, 0.3166, 0.1746, 0.3624, 0.1628, 0.3621, 0.147, 0.3162, 0.1477, 0.3164, 0.1634, 0.3621, 0.147, 0.362, 0.1359, 0.3161, 0.1365, 0.3162, 0.1477, 0.4074, 0.09717, 0.4072, 0.0814, 0.3612, 0.08205, 0.3615, 0.09781, 0.3155, 0.09846, 0.3157, 0.1096, 0.3616, 0.109, 0.3615, 0.09781, 0.3157, 0.1096, 0.3159, 0.1254, 0.3618, 0.1247, 0.3616, 0.109, 0.3729, 0.1738, 0.3876, 0.1736, 0.3978, 0.1623, 0.3976, 0.1465, 0.3871, 0.1355, 0.3724, 0.1357, 0.3621, 0.147, 0.3624, 0.1628, 0.3153, 0.0827, 0.3155, 0.09846, 0.3615, 0.09781, 0.3612, 0.08205, 0.3159, 0.1254, 0.3161, 0.1365, 0.362, 0.1359, 0.3618, 0.1247, 0.3973, 0.1242, 0.3971, 0.1085, 0.3865, 0.09746, 0.3718, 0.09767, 0.3616, 0.109, 0.3618, 0.1247, 0.3724, 0.1357, 0.3871, 0.1355, 0.3543, 0.2565, 0.3543, 0.2477, 0.3181, 0.2477, 0.3181, 0.2565, 0.3543, 0.2477, 0.3544, 0.2352, 0.3181, 0.2352, 0.3181, 0.2477, 0.3544, 0.2352, 0.3544, 0.2265, 0.3181, 0.2264, 0.3181, 0.2352, 0.3906, 0.1964, 0.3906, 0.184, 0.3544, 0.184, 0.3544, 0.1964, 0.3181, 0.1964, 0.3181, 0.2052, 0.3544, 0.2052, 0.3544, 0.1964, 0.3181, 0.2052, 0.3181, 0.2176, 0.3544, 0.2177, 0.3544, 0.2052, 0.3625, 0.2565, 0.3741, 0.2565, 0.3823, 0.2477, 0.3823, 0.2353, 0.3741, 0.2265, 0.3626, 0.2265, 0.3544, 0.2352, 0.3543, 0.2477, 0.3181, 0.184, 0.3181, 0.1964, 0.3544, 0.1964, 0.3544, 0.184, 0.3181, 0.2176, 0.3181, 0.2264, 0.3544, 0.2265, 0.3544, 0.2177, 0.3823, 0.2177, 0.3824, 0.2052, 0.3742, 0.1964, 0.3626, 0.1964, 0.3544, 0.2052, 0.3544, 0.2177, 0.3626, 0.2265, 0.3741, 0.2265, 0.3523, 0.3919, 0.3615, 0.3919, 0.3615, 0.2711, 0.3523, 0.2711, 0.3969, 0.2711, 0.3838, 0.2711, 0.3838, 0.3919, 0.3969, 0.3919, 0.3838, 0.2711, 0.3746, 0.2711, 0.3746, 0.3919, 0.3838, 0.3919, 0.3746, 0.2711, 0.3615, 0.2711, 0.3615, 0.3919, 0.3746, 0.3919, 0.3392, 0.2711, 0.33, 0.2711, 0.33, 0.3919, 0.3392, 0.3919, 0.33, 0.2711, 0.3169, 0.2711, 0.3169, 0.3919, 0.33, 0.3919, 0.4285, 0.2851, 0.4192, 0.2819, 0.4062, 0.2819, 0.3969, 0.2851, 0.3969, 0.2896, 0.4062, 0.2927, 0.4192, 0.2927, 0.4285, 0.2896, 0.3392, 0.3919, 0.3523, 0.3919, 0.3523, 0.2711, 0.3392, 0.2711, 0.3169, 0.2711, 0.3077, 0.2711, 0.3077, 0.3919, 0.3169, 0.3919, 0.4062, 0.2819, 0.4192, 0.2819, 0.4285, 0.2788, 0.4285, 0.2743, 0.4192, 0.2711, 0.4062, 0.2711, 0.3969, 0.2743, 0.3969, 0.2788, 0.7111, 0.2133, 0.7208, 0.2133, 0.7208, 0.1731, 0.7111, 0.1731, 0.7208, 0.2133, 0.7346, 0.2133, 0.7346, 0.1731, 0.7208, 0.1731, 0.7346, 0.2133, 0.7444, 0.2133, 0.7444, 0.1731, 0.7346, 0.1731, 0.7777, 0.2535, 0.7915, 0.2535, 0.7915, 0.2133, 0.7777, 0.2133, 0.7777, 0.1731, 0.7679, 0.1731, 0.7679, 0.2133, 0.7777, 0.2133, 0.7679, 0.1731, 0.7541, 0.1731, 0.7541, 0.2133, 0.7679, 0.2133, 0.7111, 0.2223, 0.7111, 0.2352, 0.7208, 0.2443, 0.7346, 0.2443, 0.7444, 0.2352, 0.7444, 0.2223, 0.7346, 0.2133, 0.7208, 0.2133, 0.7915, 0.1731, 0.7777, 0.1731, 0.7777, 0.2133, 0.7915, 0.2133, 0.7541, 0.1731, 0.7444, 0.1731, 0.7444, 0.2133, 0.7541, 0.2133, 0.7541, 0.2443, 0.7679, 0.2443, 0.7777, 0.2352, 0.7777, 0.2223, 0.7679, 0.2133, 0.7541, 0.2133, 0.7444, 0.2223, 0.7444, 0.2352, 0.8275, 0.4157, 0.8284, 0.4231, 0.8313, 0.4619, 0.7248, 0.4626, 0.7256, 0.4123, 0.8271, 0.6132, 0.7252, 0.6099, 0.7246, 0.5614, 0.8311, 0.5607, 0.828, 0.5982, 0.7147, 0.8496, 0.5966, 0.852, 0.599, 0.8019, 0.7192, 0.8031, 0.7157, 0.842, 0.7151, 0.6512, 0.7161, 0.6662, 0.7194, 0.7039, 0.5992, 0.7027, 0.597, 0.6537, 0.8347, 0.8991, 0.7958, 0.9027, 0.7949, 0.8643, 0.8338, 0.8632, 0.7921, 0.9555, 0.7544, 0.9557, 0.7519, 0.92, 0.7896, 0.9189, 0.5992, 0.7027, 0.7194, 0.7039, 0.7216, 0.7531, 0.6015, 0.7518, 0.6015, 0.7518, 0.7216, 0.7531, 0.7192, 0.8031, 0.599, 0.8019, 0.631, 0.9096, 0.5922, 0.9095, 0.5891, 0.8698, 0.6279, 0.8692, 0.7248, 0.4626, 0.8313, 0.4619, 0.8333, 0.5117, 0.7243, 0.5125, 0.7243, 0.5125, 0.8333, 0.5117, 0.8311, 0.5607, 0.7246, 0.5614, 0.7195, 0.9559, 0.6974, 0.9559, 0.695, 0.9203, 0.7171, 0.9219, 0.6529, 0.956, 0.6039, 0.9561, 0.6014, 0.919, 0.6504, 0.9194, 0.6808, 0.9096, 0.631, 0.9096, 0.6279, 0.8692, 0.6777, 0.8688, 0.6904, 0.9559, 0.6529, 0.956, 0.6504, 0.9194, 0.6879, 0.9202, 0.7958, 0.9027, 0.7458, 0.9052, 0.7449, 0.8651, 0.7949, 0.8643, 0.7458, 0.9052, 0.6966, 0.9031, 0.6958, 0.8646, 0.7449, 0.8651, 0.5891, 0.8698, 0.5922, 0.9095, 0.5768, 0.9094, 0.5736, 0.87, 0.8347, 0.8991, 0.8338, 0.8632, 0.8414, 0.8629, 0.8423, 0.8981, 0.7394, 0.9558, 0.7369, 0.9203, 0.7519, 0.92, 0.7544, 0.9557, 0.6904, 0.9559, 0.6879, 0.9202, 0.6949, 0.9203, 0.6974, 0.9559, 0.5539, 0.9091, 0.5335, 0.9096, 0.5304, 0.8702, 0.5508, 0.8709, 0.8396, 0.7537, 0.7334, 0.7525, 0.733, 0.7026, 0.8392, 0.7038, 0.839, 0.8026, 0.7328, 0.8014, 0.7334, 0.7525, 0.8396, 0.7537, 0.5958, 0.518, 0.72, 0.5121, 0.7204, 0.5612, 0.5985, 0.5672, 0.5964, 0.468, 0.7204, 0.462, 0.72, 0.5121, 0.5958, 0.518, 0.5768, 0.9094, 0.5539, 0.9091, 0.5508, 0.8709, 0.5736, 0.87, 0.7394, 0.9558, 0.7195, 0.9559, 0.7171, 0.9219, 0.7369, 0.9203, 0.733, 0.7026, 0.7326, 0.6526, 0.8384, 0.6496, 0.8386, 0.665, 0.8392, 0.7038, 0.839, 0.8026, 0.8382, 0.8401, 0.838, 0.8472, 0.7322, 0.8502, 0.7328, 0.8014, 0.7204, 0.5612, 0.7211, 0.6098, 0.6022, 0.6119, 0.6018, 0.6048, 0.5985, 0.5672, 0.5964, 0.468, 0.598, 0.429, 0.598, 0.4137, 0.721, 0.4115, 0.7204, 0.462, 0.3538, 0.632, 0.3524, 0.5762, 0.4202, 0.5787, 0.4968, 0.5805, 0.5695, 0.6278, 0.3346, 0.7572, 0.2898, 0.7848, 0.2248, 0.8284, 0.1617, 0.7919, 0.2028, 0.7402, 0.2497, 0.6886, 0.314, 0.6782, 0.3346, 0.7572, 0.2028, 0.7402, 0.1786, 0.7039, 0.3618, 0.6891, 0.3538, 0.632, 0.5695, 0.6278, 0.4865, 0.6838, 0.4239, 0.6872, 0.1617, 0.7919, 0.2248, 0.8284, 0.1956, 0.8759, 0.1462, 0.8443, 0.2497, 0.6886, 0.1786, 0.7039, 0.1614, 0.6141, 0.2293, 0.6118, 0.5695, 0.6278, 0.4968, 0.5805, 0.4876, 0.4997, 0.5424, 0.4986, 0.1614, 0.6141, 0.2257, 0.5287, 0.3293, 0.5172, 0.3014, 0.5966, 0.2293, 0.6118, 0.5424, 0.4986, 0.4876, 0.4997, 0.4191, 0.4977, 0.4348, 0.4482, 0.5148, 0.4526, 0.3618, 0.6891, 0.4239, 0.6872, 0.422, 0.7667, 0.3661, 0.7675, 0.2898, 0.7848, 0.3346, 0.7572, 0.3762, 0.8491, 0.3166, 0.8736, 0.4202, 0.5787, 0.3524, 0.5762, 0.3469, 0.4921, 0.4093, 0.4985, 0.3346, 0.7572, 0.314, 0.6782, 0.3014, 0.5966, 0.3293, 0.5172, 0.3837, 0.928, 0.327, 0.9314, 0.2745, 0.9224, 0.3166, 0.8736, 0.3762, 0.8491, 0.422, 0.7667, 0.4899, 0.7633, 0.4906, 0.8251, 0.3917, 0.8295, 0.3661, 0.7675, 0.422, 0.7667, 0.4239, 0.6872, 0.4865, 0.6838, 0.4899, 0.7633, 0.4202, 0.5787, 0.4191, 0.4977, 0.4876, 0.4997, 0.4968, 0.5805, 0.2898, 0.7848, 0.3166, 0.8736, 0.2745, 0.9224, 0.2248, 0.8284, 0.2497, 0.6886, 0.2293, 0.6118, 0.3014, 0.5966, 0.314, 0.6782, 0.4865, 0.6838, 0.5695, 0.6278, 0.4906, 0.8251, 0.4899, 0.7633])
me_cube_003.use_remesh_preserve_volume = False
me_cube_003.use_remesh_preserve_attributes = False
me_cube_003.use_mirror_vertex_groups = False
me_cube_003.update()

# ---- objects
ob_cube_001 = bpy.data.objects.new('Cube.001', me_cube_003)

# ---- transforms, parenting, visibility, modifiers, constraints
ob_cube_001.location = (6.26e-17, 0.464, 0.3684)
ob_cube_001.rotation_euler = (1.276, -6.449e-17, 9.571e-18)
ob_cube_001.scale = (0.4141, 0.4166, 0.01212)
ob_cube_001.lineart.crease_threshold = 0.0

# ---- collection membership
col_collection_1.objects.link(ob_cube_001)

# ---- scene / render settings (as saved in the file)
scene.frame_start = 1; scene.frame_end = 250; scene.frame_set(1)
scene.render.engine = 'BLENDER_EEVEE_NEXT'
scene.render.resolution_percentage = 50
scene.render.dither_intensity = 0.0
scene.cycles.use_denoising = False
scene.cycles.samples = 10
scene.cycles.sampling_pattern = 'TABULATED_SOBOL'
scene.cycles.light_sampling_threshold = 0.0
scene.cycles.use_adaptive_sampling = False
scene.cycles.use_light_tree = False
scene.cycles.blur_glossy = 0.0
scene.cycles.pixel_filter_type = 'GAUSSIAN'
scene.cycles.sample_clamp_indirect = 0.0
scene.view_settings.view_transform = 'Standard'
bpy.context.view_layer.update()

# ---- added for rendering (the .blend has no active camera and no usable light): camera, sun
cam_auto = bpy.data.cameras.new('AutoCamera')
cam_auto.lens = 50.0
cam_auto.sensor_width = 36.0
cam_auto.clip_end = 1000.0
ob_auto_camera = bpy.data.objects.new('AutoCamera', cam_auto)
scene.collection.objects.link(ob_auto_camera)
ob_auto_camera.location = (2.68683, -3.14448, 2.11122)
ob_auto_camera.rotation_euler = (1.09748, -7.21219e-08, 0.694738)
scene.camera = ob_auto_camera
light_auto_sun = bpy.data.lights.new('AutoSun', 'SUN')
light_auto_sun.energy = 3.0
light_auto_sun.angle = 0.0523599
ob_auto_sun = bpy.data.objects.new('AutoSun', light_auto_sun)
scene.collection.objects.link(ob_auto_sun)
ob_auto_sun.rotation_euler = (0.872665, 0.174533, 0.523599)
bpy.context.view_layer.update()
